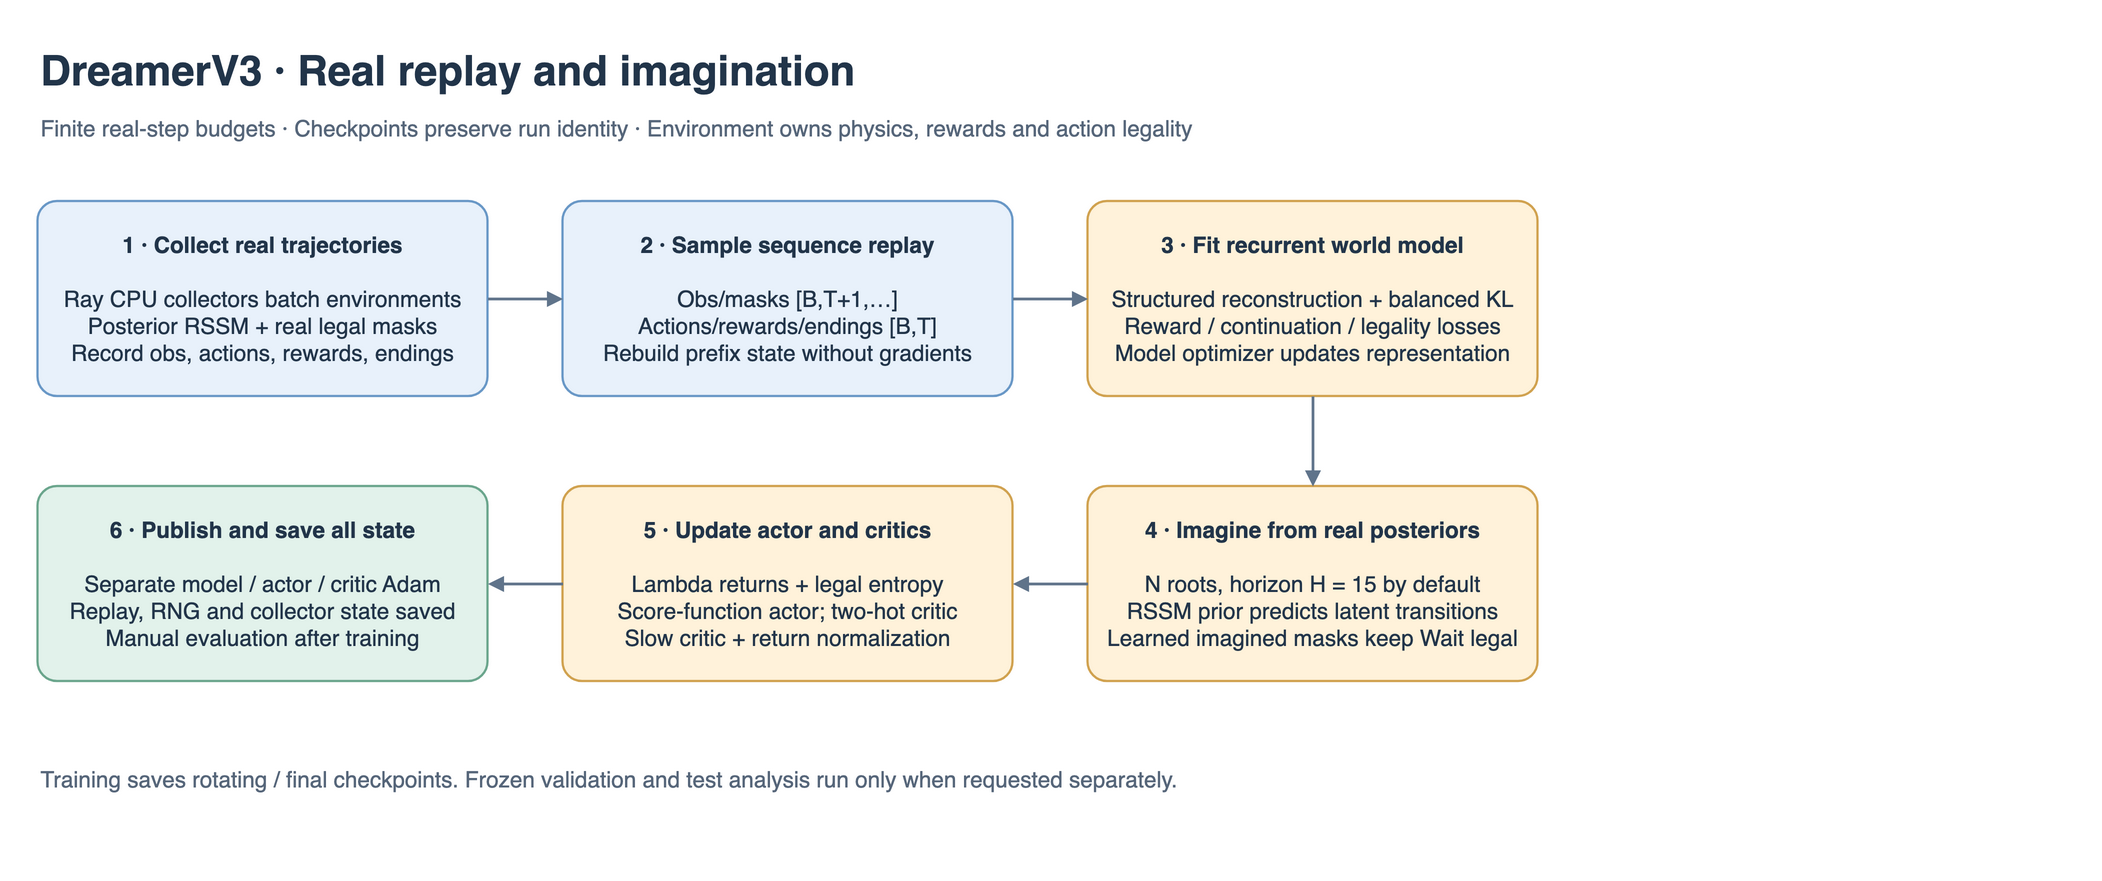

The diagram above was exported from draw.io. Its source (the exported page's mxGraphModel, read from the mxfile embedded in the PNG):
<mxGraphModel adaptiveColors="auto" page="0" pageWidth="1440" pageHeight="580" background="#FFFFFF">
  <root>
    <mxCell id="0" />
    <mxCell id="1" parent="0" />
    <mxCell id="title" value="DreamerV3 · Real replay and imagination" style="text;html=1;align=left;fontSize=28;fontStyle=1;fontColor=#22354A;" vertex="1" parent="1">
      <mxGeometry x="40" y="20" width="1350" height="42" as="geometry" />
    </mxCell>
    <mxCell id="subtitle" value="Finite real-step budgets · Checkpoints preserve run identity · Environment owns physics, rewards and action legality" style="text;html=1;align=left;fontSize=15;fontColor=#56667A;" vertex="1" parent="1">
      <mxGeometry x="40" y="66" width="1350" height="32" as="geometry" />
    </mxCell>
    <mxCell id="stage0" value="&lt;b&gt;1 · Collect real trajectories&lt;/b&gt;&lt;br&gt;&lt;br&gt;Ray CPU collectors batch environments&lt;br&gt;Posterior RSSM + real legal masks&lt;br&gt;Record obs, actions, rewards, endings" style="rounded=1;arcSize=10;whiteSpace=wrap;html=1;fillColor=#E8F1FB;strokeColor=#6998C7;strokeWidth=1.5;fontSize=15;fontColor=#22354A;spacing=12;" vertex="1" parent="1">
      <mxGeometry x="40" y="130" width="300" height="130" as="geometry" />
    </mxCell>
    <mxCell id="stage1" value="&lt;b&gt;2 · Sample sequence replay&lt;/b&gt;&lt;br&gt;&lt;br&gt;Obs/masks [B,T+1,…]&lt;br&gt;Actions/rewards/endings [B,T]&lt;br&gt;Rebuild prefix state without gradients" style="rounded=1;arcSize=10;whiteSpace=wrap;html=1;fillColor=#E8F1FB;strokeColor=#6998C7;strokeWidth=1.5;fontSize=15;fontColor=#22354A;spacing=12;" vertex="1" parent="1">
      <mxGeometry x="390" y="130" width="300" height="130" as="geometry" />
    </mxCell>
    <mxCell id="stage2" value="&lt;b&gt;3 · Fit recurrent world model&lt;/b&gt;&lt;br&gt;&lt;br&gt;Structured reconstruction + balanced KL&lt;br&gt;Reward / continuation / legality losses&lt;br&gt;Model optimizer updates representation" style="rounded=1;arcSize=10;whiteSpace=wrap;html=1;fillColor=#FFF2DA;strokeColor=#D1A24F;strokeWidth=1.5;fontSize=15;fontColor=#22354A;spacing=12;" vertex="1" parent="1">
      <mxGeometry x="740" y="130" width="300" height="130" as="geometry" />
    </mxCell>
    <mxCell id="stage3" value="&lt;b&gt;4 · Imagine from real posteriors&lt;/b&gt;&lt;br&gt;&lt;br&gt;N roots, horizon H = 15 by default&lt;br&gt;RSSM prior predicts latent transitions&lt;br&gt;Learned imagined masks keep Wait legal" style="rounded=1;arcSize=10;whiteSpace=wrap;html=1;fillColor=#FFF2DA;strokeColor=#D1A24F;strokeWidth=1.5;fontSize=15;fontColor=#22354A;spacing=12;" vertex="1" parent="1">
      <mxGeometry x="740" y="320" width="300" height="130" as="geometry" />
    </mxCell>
    <mxCell id="stage4" value="&lt;b&gt;5 · Update actor and critics&lt;/b&gt;&lt;br&gt;&lt;br&gt;Lambda returns + legal entropy&lt;br&gt;Score-function actor; two-hot critic&lt;br&gt;Slow critic + return normalization" style="rounded=1;arcSize=10;whiteSpace=wrap;html=1;fillColor=#FFF2DA;strokeColor=#D1A24F;strokeWidth=1.5;fontSize=15;fontColor=#22354A;spacing=12;" vertex="1" parent="1">
      <mxGeometry x="390" y="320" width="300" height="130" as="geometry" />
    </mxCell>
    <mxCell id="stage5" value="&lt;b&gt;6 · Publish and save all state&lt;/b&gt;&lt;br&gt;&lt;br&gt;Separate model / actor / critic Adam&lt;br&gt;Replay, RNG and collector state saved&lt;br&gt;Manual evaluation after training" style="rounded=1;arcSize=10;whiteSpace=wrap;html=1;fillColor=#E2F2EB;strokeColor=#6BA68D;strokeWidth=1.5;fontSize=15;fontColor=#22354A;spacing=12;" vertex="1" parent="1">
      <mxGeometry x="40" y="320" width="300" height="130" as="geometry" />
    </mxCell>
    <mxCell id="edge0" style="edgeStyle=elbowEdgeStyle;elbow=vertical;rounded=1;html=1;strokeColor=#60748B;strokeWidth=1.8;endArrow=block;endFill=1;" edge="1" source="stage0" target="stage1" parent="1">
      <mxGeometry relative="1" as="geometry" />
    </mxCell>
    <mxCell id="edge1" style="edgeStyle=elbowEdgeStyle;elbow=vertical;rounded=1;html=1;strokeColor=#60748B;strokeWidth=1.8;endArrow=block;endFill=1;" edge="1" source="stage1" target="stage2" parent="1">
      <mxGeometry relative="1" as="geometry" />
    </mxCell>
    <mxCell id="edge2" style="edgeStyle=elbowEdgeStyle;elbow=vertical;rounded=1;html=1;strokeColor=#60748B;strokeWidth=1.8;endArrow=block;endFill=1;" edge="1" source="stage2" target="stage3" parent="1">
      <mxGeometry relative="1" as="geometry" />
    </mxCell>
    <mxCell id="edge3" style="edgeStyle=elbowEdgeStyle;elbow=vertical;rounded=1;html=1;strokeColor=#60748B;strokeWidth=1.8;endArrow=block;endFill=1;" edge="1" source="stage3" target="stage4" parent="1">
      <mxGeometry relative="1" as="geometry" />
    </mxCell>
    <mxCell id="edge4" style="edgeStyle=elbowEdgeStyle;elbow=vertical;rounded=1;html=1;strokeColor=#60748B;strokeWidth=1.8;endArrow=block;endFill=1;" edge="1" source="stage4" target="stage5" parent="1">
      <mxGeometry relative="1" as="geometry" />
    </mxCell>
    <mxCell id="foot" value="Training saves rotating / final checkpoints. Frozen validation and test analysis run only when requested separately." style="text;html=1;whiteSpace=wrap;align=left;fontSize=15;fontColor=#56667A;" vertex="1" parent="1">
      <mxGeometry x="40" y="500" width="1350" height="58" as="geometry" />
    </mxCell>
  </root>
</mxGraphModel>